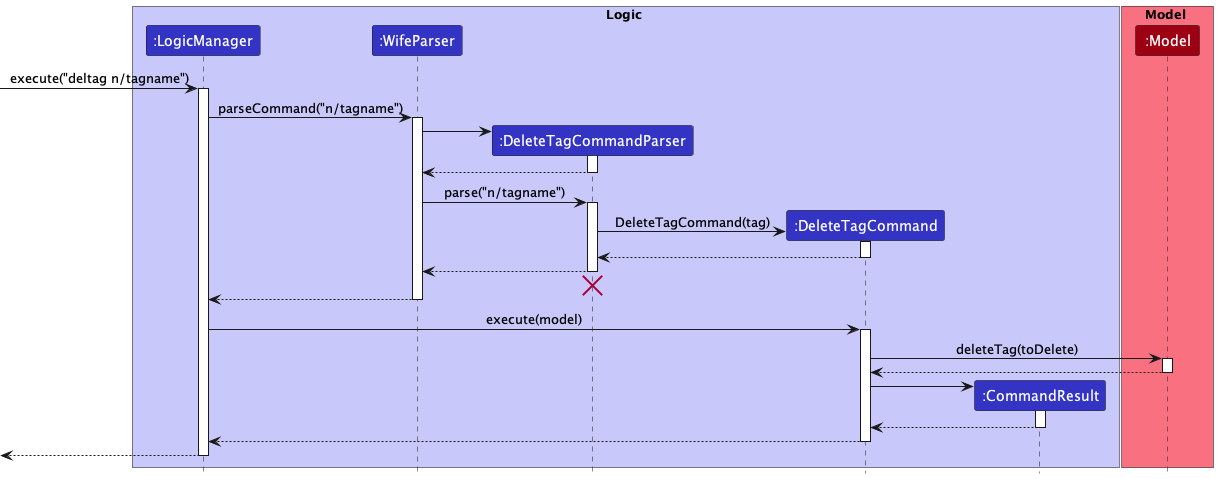

The diagram above was rendered by PlantUML. Its source (embedded in the PNG):
@startuml
!include style.puml

'all logic entities
box Logic LOGIC_COLOR_T1
participant ":LogicManager" as LogicManager LOGIC_COLOR
participant ":WifeParser" as WifeParser LOGIC_COLOR
participant ":DeleteTagCommandParser" as DeleteTagCommandParser LOGIC_COLOR
participant ":DeleteTagCommand" as DeleteTagCommand LOGIC_COLOR
participant ":CommandResult" as CommandResult LOGIC_COLOR
end box

'model entity
box Model MODEL_COLOR_T1
participant ":Model" as Model MODEL_COLOR
end box

[-> LogicManager : execute("deltag n/tagname")
activate LogicManager

LogicManager -> WifeParser : parseCommand("n/tagname")
activate WifeParser

create DeleteTagCommandParser
WifeParser -> DeleteTagCommandParser
activate DeleteTagCommandParser

DeleteTagCommandParser --> WifeParser
deactivate DeleteTagCommandParser

WifeParser -> DeleteTagCommandParser :parse("n/tagname")
activate DeleteTagCommandParser

create DeleteTagCommand
DeleteTagCommandParser -> DeleteTagCommand : DeleteTagCommand(tag)
activate DeleteTagCommand

DeleteTagCommand --> DeleteTagCommandParser
deactivate DeleteTagCommand

DeleteTagCommandParser --> WifeParser
deactivate DeleteTagCommandParser

DeleteTagCommandParser -[hidden]-> WifeParser
destroy DeleteTagCommandParser

WifeParser --> LogicManager
deactivate WifeParser

LogicManager -> DeleteTagCommand : execute(model)
activate DeleteTagCommand

DeleteTagCommand -> Model : deleteTag(toDelete)
activate Model

Model --> DeleteTagCommand
deactivate Model

create CommandResult
DeleteTagCommand -> CommandResult
activate CommandResult

CommandResult --> DeleteTagCommand
deactivate CommandResult

DeleteTagCommand --> LogicManager
deactivate DeleteTagCommand

[<-- LogicManager
deactivate LogicManager

@enduml